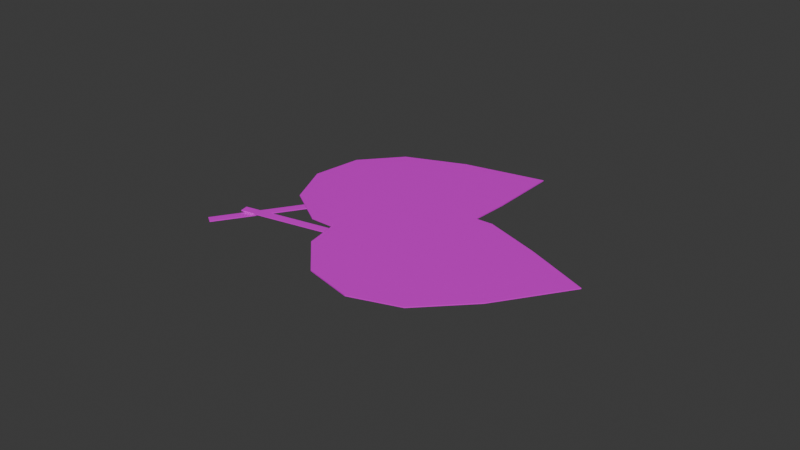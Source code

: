 # Source: Basil.blend  (saved by Blender 5.0.119; exported with 4.5.12 LTS)
import bpy
from mathutils import Matrix  # noqa: F401  (used for matrix-valued properties, if any)

bpy.ops.wm.read_factory_settings(use_empty=True)
scene = bpy.context.scene
scene.name = 'Scene'

# ---- collections
col_collection = bpy.data.collections.new('Collection'); scene.collection.children.link(col_collection)

# ---- images (referenced by path relative to the original .blend; pixels are not part of the script)
import os
ASSET_DIR = os.environ.get("B2B_ASSET_DIR", "")  # directory of the original .blend (textures are referenced by path, not embedded)
HERE = os.path.dirname(os.path.abspath(__file__))  # packed textures are extracted next to this script under _unpacked/

def load_image(name, relpath, width, height, colorspace="sRGB"):
    """Load a texture the original file referenced (path relative to the .blend, or extracted next to this script)."""
    p = next((c for c in (os.path.join(HERE, relpath), os.path.join(ASSET_DIR, relpath)) if relpath and os.path.exists(c)), "")
    if p:
        img = bpy.data.images.load(p, check_existing=True)
        img.name = name
    else:  # same state as the original file: an image datablock whose file is absent (Cycles renders it pink)
        img = bpy.data.images.new(name, width, height)
        img.source = "FILE"
        img.filepath = "//" + (relpath or name)
    img.colorspace_settings.name = colorspace
    return img
img_basil_mat_base_color = load_image('Basil_Mat Base Color', 'missing.png', 256, 1024, 'sRGB')
img_basil_mat_base_color_001 = load_image('Basil_Mat Base Color.001', 'Img/Basil_Mat Base Color.001.png', 1024, 1024, 'sRGB')

# ---- materials (node trees are filled in below, after node groups)
mat_basil_mat = bpy.data.materials.new('Basil_Mat')

# ---- material node trees
mat_basil_mat.use_nodes = True; mat_basil_mat.node_tree.nodes.clear()
_N = mat_basil_mat.node_tree.nodes; _L = mat_basil_mat.node_tree.links
n0 = _N.new('ShaderNodeBsdfPrincipled'); n0.name = 'Principled BSDF'; n0.location = (-200, 100)
n0.inputs[1].default_value = 0.2232
n0.inputs[2].default_value = 0.4732
n1 = _N.new('ShaderNodeOutputMaterial'); n1.name = 'Material Output'; n1.location = (200, 100)
n2 = _N.new('ShaderNodeTexImage'); n2.name = 'Image Texture'; n2.location = (-490, 75)
n2.image = img_basil_mat_base_color
n3 = _N.new('ShaderNodeTexImage'); n3.name = 'Image Texture.001'; n3.location = (0, 0)
n3.image = img_basil_mat_base_color_001
_L.new(n0.outputs[0], n1.inputs[0])
_L.new(n2.outputs[0], n0.inputs[0])
n1.is_active_output = True

# ---- world
world_world = bpy.data.worlds.new('World'); scene.world = world_world
world_world.use_nodes = True; world_world.node_tree.nodes.clear()
_N = world_world.node_tree.nodes; _L = world_world.node_tree.links
n0 = _N.new('ShaderNodeOutputWorld'); n0.name = 'World Output'; n0.location = (200, 100)
n1 = _N.new('ShaderNodeBackground'); n1.name = 'Background'; n1.location = (-200, 100)
n1.inputs[0].default_value = (0.05088, 0.05088, 0.05088, 1.0)
_L.new(n1.outputs[0], n0.inputs[0])
n0.is_active_output = True
world_world.color = (0.05088, 0.05088, 0.05088)
world_world.sun_shadow_jitter_overblur = 0.0

# ---- meshes
me_plane_001 = bpy.data.meshes.new('Plane.001')
me_plane_001.from_pydata([(-1.948, -8.051, -0.01402), (-0.9476, -8.051, -0.01402), (-1.948, -7.051, -0.01402), (-0.9476, -7.051, -0.01402), (1.004, -13.09, -0.01402), (0.422, -17.45, -0.01402), (-0.1361, -18.29, -0.01402), (-0.6475, -15.73, -0.01402), (-0.9499, -10.56, -0.01402), (-0.9472, -4.442, -0.01402), (-0.6403, 0.6909, -0.01402), (-0.1267, 3.207, -0.01402), (0.4307, 2.307, -0.01402), (1.01, -1.344, -0.01402), (1.658, -6.02, -0.01402), (-1.948, -7.051, -0.003), (-1.948, -8.051, -0.003), (-0.9476, -8.051, -0.003), (-0.9476, -7.051, -0.003), (0.422, -17.45, -0.003), (1.004, -13.09, -0.003), (-0.1361, -18.29, -0.003), (-0.6475, -15.73, -0.003), (-0.9499, -10.56, -0.003), (-0.9472, -4.442, -0.003), (-0.6403, 0.6909, -0.003), (-0.1267, 3.207, -0.003), (0.4307, 2.307, -0.003), (1.01, -1.344, -0.003), (1.658, -6.02, -0.003), (-1.605, -8.326, 0.014), (-0.9103, -0.5139, 0.014), (-1.539, -9.021, 0.014), (-0.8441, -1.209, 0.014), (0.1123, 18.23, 0.014), (-0.5813, 16.72, 0.014), (-1.025, 12.94, 0.014), (-1.21, 7.162, 0.014), (-1.078, 1.212, 0.014), (-0.671, -3.019, 0.014), (-0.1179, -4.187, 0.014), (0.4055, -1.923, 0.014), (0.7332, 3.056, 0.014), (0.8936, 10.12, 0.014), (1.034, 18.43, 0.014), (-1.539, -9.021, 0.002981), (-1.605, -8.326, 0.002981), (-0.9103, -0.5139, 0.002981), (-0.8441, -1.209, 0.002981), (-0.5813, 16.72, 0.002981), (0.1123, 18.23, 0.002981), (-1.025, 12.94, 0.002981), (-1.21, 7.162, 0.002981), (-1.078, 1.212, 0.002981), (-0.671, -3.019, 0.002981), (-0.1179, -4.187, 0.002981), (0.4055, -1.923, 0.002981), (0.7332, 3.056, 0.002981), (0.8936, 10.12, 0.002981), (1.034, 18.43, 0.002981)], [], [(0, 2, 3, 1), (4, 13, 14), (13, 4, 12), (10, 8, 9), (12, 4, 5), (7, 12, 6), (8, 12, 7), (8, 11, 12), (11, 8, 10), (12, 5, 6), (16, 17, 18, 15), (20, 29, 28), (28, 27, 20), (25, 24, 23), (27, 19, 20), (22, 21, 27), (23, 22, 27), (23, 27, 26), (26, 25, 23), (27, 21, 19), (14, 13, 28, 29), (7, 6, 21, 22), (4, 14, 29, 20), (8, 7, 22, 23), (2, 0, 16, 15), (9, 8, 23, 24), (0, 1, 17, 16), (10, 9, 24, 25), (1, 3, 18, 17), (11, 10, 25, 26), (3, 2, 15, 18), (12, 11, 26, 27), (5, 4, 20, 19), (13, 12, 27, 28), (6, 5, 19, 21), (30, 32, 33, 31), (34, 43, 44), (43, 34, 42), (40, 38, 39), (42, 34, 35), (37, 42, 36), (38, 42, 37), (38, 41, 42), (41, 38, 40), (42, 35, 36), (46, 47, 48, 45), (50, 59, 58), (58, 57, 50), (55, 54, 53), (57, 49, 50), (52, 51, 57), (53, 52, 57), (53, 57, 56), (56, 55, 53), (57, 51, 49), (44, 43, 58, 59), (37, 36, 51, 52), (34, 44, 59, 50), (38, 37, 52, 53), (32, 30, 46, 45), (39, 38, 53, 54), (30, 31, 47, 46), (40, 39, 54, 55), (31, 33, 48, 47), (41, 40, 55, 56), (33, 32, 45, 48), (42, 41, 56, 57), (35, 34, 50, 49), (43, 42, 57, 58), (36, 35, 49, 51)])
_uv = me_plane_001.uv_layers.new(name='UVMap')
_uv.uv.foreach_set('vector', [0.2424, 1.666e-09, 0.2889, 5.177e-09, 0.2889, 0.04651, 0.2424, 0.04651, 0.1514, 0.2422, 0.1514, 0.7884, 0.1212, 0.5709, 0.1514, 0.7884, 0.1514, 0.2422, 0.1784, 0.9582, 0.2282, 0.883, 0.2424, 0.3596, 0.2424, 0.6443, 0.1784, 0.9582, 0.1514, 0.2422, 0.1784, 0.03918, 0.2282, 0.1195, 0.1784, 0.9582, 0.2044, -9.926e-09, 0.2424, 0.3596, 0.1784, 0.9582, 0.2282, 0.1195, 0.2424, 0.3596, 0.2044, 1.0, 0.1784, 0.9582, 0.2044, 1.0, 0.2424, 0.3596, 0.2282, 0.883, 0.1784, 0.9582, 0.1784, 0.03918, 0.2044, -9.926e-09, 0.2424, 0.09302, 0.2424, 0.04651, 0.2889, 0.04651, 0.2889, 0.09302, 0.09094, 0.2422, 0.1212, 0.5709, 0.09094, 0.7884, 0.09094, 0.7884, 0.06395, 0.9582, 0.09094, 0.2422, 0.01417, 0.883, 3.659e-08, 0.6443, 2.888e-09, 0.3596, 0.06395, 0.9582, 0.06395, 0.03918, 0.09094, 0.2422, 0.01417, 0.1195, 0.03801, -2.562e-08, 0.06395, 0.9582, 2.888e-09, 0.3596, 0.01417, 0.1195, 0.06395, 0.9582, 2.888e-09, 0.3596, 0.06395, 0.9582, 0.03801, 1.0, 0.03801, 1.0, 0.01417, 0.883, 2.888e-09, 0.3596, 0.06395, 0.9582, 0.03801, -2.562e-08, 0.06395, 0.03918, 0.2899, 0.5594, 0.2899, 0.7788, 0.2894, 0.7788, 0.2894, 0.5594, 0.2894, 0.8806, 0.2894, 1.0, 0.2889, 1.0, 0.2889, 0.8806, 0.2899, 0.2355, 0.2899, 0.5594, 0.2894, 0.5594, 0.2894, 0.2355, 0.2894, 0.6404, 0.2894, 0.8806, 0.2889, 0.8806, 0.2889, 0.6404, 0.2429, 0.186, 0.2429, 0.2325, 0.2424, 0.2325, 0.2424, 0.186, 0.2894, 0.3558, 0.2894, 0.6404, 0.2889, 0.6404, 0.2889, 0.3558, 0.2429, 0.09302, 0.2429, 0.1395, 0.2424, 0.1395, 0.2424, 0.09302, 0.2894, 0.117, 0.2894, 0.3558, 0.2889, 0.3558, 0.2889, 0.117, 0.2434, 0.09302, 0.2434, 0.1393, 0.2429, 0.1393, 0.2429, 0.09302, 0.2894, 2.185e-08, 0.2894, 0.117, 0.2889, 0.117, 0.2889, 2.181e-08, 0.2429, 0.1395, 0.2429, 0.186, 0.2424, 0.186, 0.2424, 0.1395, 0.2899, 0.9505, 0.2899, 0.9947, 0.2894, 0.9947, 0.2894, 0.9505, 0.2899, 0.03631, 0.2899, 0.2355, 0.2894, 0.2355, 0.2894, 0.03631, 0.2899, 0.7788, 0.2899, 0.9505, 0.2894, 0.9505, 0.2894, 0.7788, 0.2899, 2.189e-08, 0.2899, 0.03631, 0.2894, 0.03631, 0.2894, 2.185e-08, 0.2424, 1.666e-09, 0.2889, 5.177e-09, 0.2889, 0.04651, 0.2424, 0.04651, 0.1514, 0.2422, 0.1514, 0.7884, 0.1212, 0.5709, 0.1514, 0.7884, 0.1514, 0.2422, 0.1784, 0.9582, 0.2282, 0.883, 0.2424, 0.3596, 0.2424, 0.6443, 0.1784, 0.9582, 0.1514, 0.2422, 0.1784, 0.03918, 0.2282, 0.1195, 0.1784, 0.9582, 0.2044, -9.926e-09, 0.2424, 0.3596, 0.1784, 0.9582, 0.2282, 0.1195, 0.2424, 0.3596, 0.2044, 1.0, 0.1784, 0.9582, 0.2044, 1.0, 0.2424, 0.3596, 0.2282, 0.883, 0.1784, 0.9582, 0.1784, 0.03918, 0.2044, -9.926e-09, 0.2424, 0.09302, 0.2424, 0.04651, 0.2889, 0.04651, 0.2889, 0.09302, 0.09094, 0.2422, 0.1212, 0.5709, 0.09094, 0.7884, 0.09094, 0.7884, 0.06395, 0.9582, 0.09094, 0.2422, 0.01417, 0.883, 3.659e-08, 0.6443, 2.888e-09, 0.3596, 0.06395, 0.9582, 0.06395, 0.03918, 0.09094, 0.2422, 0.01417, 0.1195, 0.03801, -2.562e-08, 0.06395, 0.9582, 2.888e-09, 0.3596, 0.01417, 0.1195, 0.06395, 0.9582, 2.888e-09, 0.3596, 0.06395, 0.9582, 0.03801, 1.0, 0.03801, 1.0, 0.01417, 0.883, 2.888e-09, 0.3596, 0.06395, 0.9582, 0.03801, -2.562e-08, 0.06395, 0.03918, 0.2899, 0.5594, 0.2899, 0.7788, 0.2894, 0.7788, 0.2894, 0.5594, 0.2894, 0.8806, 0.2894, 1.0, 0.2889, 1.0, 0.2889, 0.8806, 0.2899, 0.2355, 0.2899, 0.5594, 0.2894, 0.5594, 0.2894, 0.2355, 0.2894, 0.6404, 0.2894, 0.8806, 0.2889, 0.8806, 0.2889, 0.6404, 0.2429, 0.186, 0.2429, 0.2325, 0.2424, 0.2325, 0.2424, 0.186, 0.2894, 0.3558, 0.2894, 0.6404, 0.2889, 0.6404, 0.2889, 0.3558, 0.2429, 0.09302, 0.2429, 0.1395, 0.2424, 0.1395, 0.2424, 0.09302, 0.2894, 0.117, 0.2894, 0.3558, 0.2889, 0.3558, 0.2889, 0.117, 0.2434, 0.09302, 0.2434, 0.1393, 0.2429, 0.1393, 0.2429, 0.09302, 0.2894, 2.185e-08, 0.2894, 0.117, 0.2889, 0.117, 0.2889, 2.181e-08, 0.2429, 0.1395, 0.2429, 0.186, 0.2424, 0.186, 0.2424, 0.1395, 0.2899, 0.9505, 0.2899, 0.9947, 0.2894, 0.9947, 0.2894, 0.9505, 0.2899, 0.03631, 0.2899, 0.2355, 0.2894, 0.2355, 0.2894, 0.03631, 0.2899, 0.7788, 0.2899, 0.9505, 0.2894, 0.9505, 0.2894, 0.7788, 0.2899, 2.189e-08, 0.2899, 0.03631, 0.2894, 0.03631, 0.2894, 2.185e-08])
me_plane_001.materials.append(mat_basil_mat)
me_plane_001.update()

# ---- objects
ob_basil_001 = bpy.data.objects.new('Basil.001', me_plane_001)

# ---- transforms, parenting, visibility, modifiers, constraints
ob_basil_001.location = (-0.7944, -1.223, 0.0)
ob_basil_001.rotation_euler = (0.0, -0.0, 0.9948)
ob_basil_001.scale = (1.0, -0.09207, 1.0)

# ---- collection membership
col_collection.objects.link(ob_basil_001)

# ---- scene / render settings (as saved in the file)
scene.frame_start = 1; scene.frame_end = 250; scene.frame_set(1)
scene.render.engine = 'BLENDER_EEVEE_NEXT'
scene.render.bake_bias = 0.0
scene.render.bake_samples = 0
scene.cycles.sampling_pattern = 'TABULATED_SOBOL'
scene.eevee.use_volume_custom_range = False
bpy.context.view_layer.update()

# ---- added for rendering (the .blend has no active camera and no usable light): camera, sun
cam_auto = bpy.data.cameras.new('AutoCamera')
cam_auto.lens = 50.0
cam_auto.sensor_width = 36.0
cam_auto.clip_end = 1000.0
ob_auto_camera = bpy.data.objects.new('AutoCamera', cam_auto)
scene.collection.objects.link(ob_auto_camera)
ob_auto_camera.location = (5.45465, -8.93545, 5.05825)
ob_auto_camera.rotation_euler = (1.09748, -7.21219e-08, 0.694738)
scene.camera = ob_auto_camera
light_auto_sun = bpy.data.lights.new('AutoSun', 'SUN')
light_auto_sun.energy = 3.0
light_auto_sun.angle = 0.0523599
ob_auto_sun = bpy.data.objects.new('AutoSun', light_auto_sun)
scene.collection.objects.link(ob_auto_sun)
ob_auto_sun.rotation_euler = (0.872665, 0.174533, 0.523599)
bpy.context.view_layer.update()
